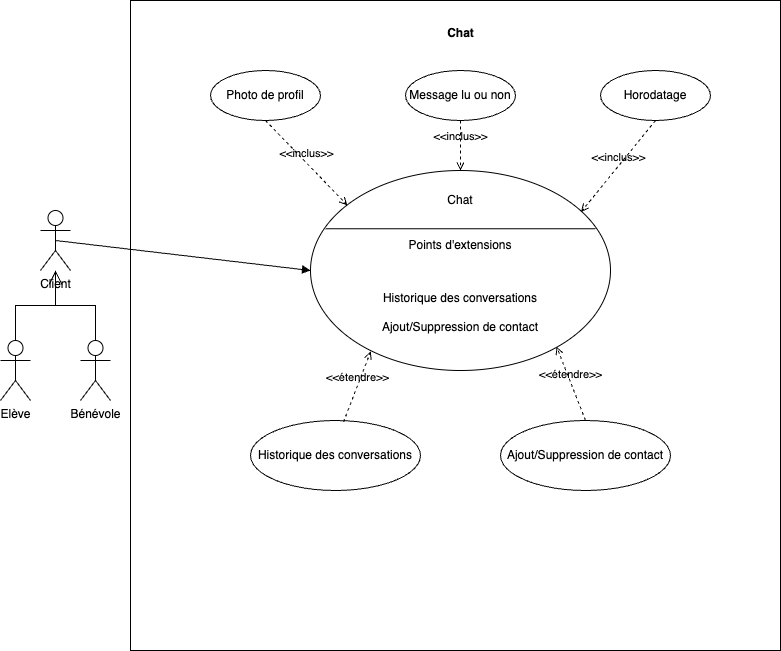

The diagram above was exported from draw.io. Its source (the exported page's mxGraphModel, read from the mxfile embedded in the PNG):
<mxGraphModel dx="954" dy="1778" grid="1" gridSize="10" guides="1" tooltips="1" connect="1" arrows="1" fold="1" page="1" pageScale="1" pageWidth="827" pageHeight="1169" math="0" shadow="0">
  <root>
    <mxCell id="0" />
    <mxCell id="1" parent="0" />
    <mxCell id="RR1bEjhAEGDGJ3q-MFfW-35" value="" style="rounded=0;whiteSpace=wrap;html=1;" parent="1" vertex="1">
      <mxGeometry x="140" y="-20" width="650" height="650" as="geometry" />
    </mxCell>
    <mxCell id="RR1bEjhAEGDGJ3q-MFfW-36" value="Chat" style="text;align=center;fontStyle=1;verticalAlign=middle;spacingLeft=3;spacingRight=3;strokeColor=none;rotatable=0;points=[[0,0.5],[1,0.5]];portConstraint=eastwest;html=1;" parent="1" vertex="1">
      <mxGeometry x="430" width="80" height="26" as="geometry" />
    </mxCell>
    <mxCell id="RR1bEjhAEGDGJ3q-MFfW-37" value="Client" style="shape=umlActor;verticalLabelPosition=bottom;verticalAlign=top;html=1;" parent="1" vertex="1">
      <mxGeometry x="50" y="190" width="30" height="60" as="geometry" />
    </mxCell>
    <mxCell id="RR1bEjhAEGDGJ3q-MFfW-38" value="Elève" style="shape=umlActor;verticalLabelPosition=bottom;verticalAlign=top;html=1;" parent="1" vertex="1">
      <mxGeometry x="10" y="320" width="30" height="60" as="geometry" />
    </mxCell>
    <mxCell id="RR1bEjhAEGDGJ3q-MFfW-39" value="Bénévole" style="shape=umlActor;verticalLabelPosition=bottom;verticalAlign=top;html=1;" parent="1" vertex="1">
      <mxGeometry x="90" y="320" width="30" height="60" as="geometry" />
    </mxCell>
    <mxCell id="RR1bEjhAEGDGJ3q-MFfW-40" value="" style="endArrow=open;endFill=1;endSize=12;html=1;rounded=0;exitX=0.5;exitY=0;exitDx=0;exitDy=0;exitPerimeter=0;edgeStyle=orthogonalEdgeStyle;" parent="1" source="RR1bEjhAEGDGJ3q-MFfW-38" target="RR1bEjhAEGDGJ3q-MFfW-37" edge="1">
      <mxGeometry width="160" relative="1" as="geometry">
        <mxPoint x="60" y="330" as="sourcePoint" />
        <mxPoint x="70" y="260" as="targetPoint" />
      </mxGeometry>
    </mxCell>
    <mxCell id="RR1bEjhAEGDGJ3q-MFfW-41" value="" style="endArrow=open;endFill=1;endSize=12;html=1;rounded=0;exitX=0.5;exitY=0;exitDx=0;exitDy=0;exitPerimeter=0;edgeStyle=orthogonalEdgeStyle;" parent="1" source="RR1bEjhAEGDGJ3q-MFfW-39" target="RR1bEjhAEGDGJ3q-MFfW-37" edge="1">
      <mxGeometry width="160" relative="1" as="geometry">
        <mxPoint x="35" y="330" as="sourcePoint" />
        <mxPoint x="75" y="260" as="targetPoint" />
      </mxGeometry>
    </mxCell>
    <mxCell id="RR1bEjhAEGDGJ3q-MFfW-42" value="" style="shape=ellipse;container=1;horizontal=1;horizontalStack=0;resizeParent=1;resizeParentMax=0;resizeLast=0;html=1;dashed=0;collapsible=0;" parent="1" vertex="1">
      <mxGeometry x="320" y="150" width="300" height="200" as="geometry" />
    </mxCell>
    <mxCell id="RR1bEjhAEGDGJ3q-MFfW-43" value="Chat" style="html=1;strokeColor=none;fillColor=none;align=center;verticalAlign=middle;rotatable=0;whiteSpace=wrap;" parent="RR1bEjhAEGDGJ3q-MFfW-42" vertex="1">
      <mxGeometry x="120" y="20" width="60" height="20" as="geometry" />
    </mxCell>
    <mxCell id="RR1bEjhAEGDGJ3q-MFfW-44" value="" style="line;strokeWidth=1;fillColor=none;rotatable=0;labelPosition=right;points=[];portConstraint=eastwest;dashed=0;resizeWidth=1;" parent="RR1bEjhAEGDGJ3q-MFfW-42" vertex="1">
      <mxGeometry x="14.999999999999996" y="50" width="270" height="16.666666666666668" as="geometry" />
    </mxCell>
    <mxCell id="RR1bEjhAEGDGJ3q-MFfW-45" value="Points d'extensions" style="text;html=1;align=center;verticalAlign=middle;rotatable=0;fillColor=none;strokeColor=none;whiteSpace=wrap;" parent="RR1bEjhAEGDGJ3q-MFfW-42" vertex="1">
      <mxGeometry x="90" y="50" width="120" height="50" as="geometry" />
    </mxCell>
    <mxCell id="RR1bEjhAEGDGJ3q-MFfW-54" value="Historique des conversations&lt;br&gt;&lt;br&gt;Ajout/Suppression de contact&lt;br&gt;" style="text;html=1;align=center;verticalAlign=middle;rotatable=0;fillColor=none;strokeColor=none;whiteSpace=wrap;" parent="RR1bEjhAEGDGJ3q-MFfW-42" vertex="1">
      <mxGeometry y="116.66666666666667" width="300" height="50" as="geometry" />
    </mxCell>
    <mxCell id="RR1bEjhAEGDGJ3q-MFfW-47" value="" style="html=1;verticalAlign=bottom;labelBackgroundColor=none;endArrow=block;endFill=1;rounded=0;exitX=0.5;exitY=0.5;exitDx=0;exitDy=0;exitPerimeter=0;entryX=0;entryY=0.5;entryDx=0;entryDy=0;" parent="1" source="RR1bEjhAEGDGJ3q-MFfW-37" target="RR1bEjhAEGDGJ3q-MFfW-42" edge="1">
      <mxGeometry width="160" relative="1" as="geometry">
        <mxPoint x="110.00000000000006" y="390" as="sourcePoint" />
        <mxPoint x="174" y="406.50429799426934" as="targetPoint" />
      </mxGeometry>
    </mxCell>
    <mxCell id="RR1bEjhAEGDGJ3q-MFfW-48" value="Historique des conversations" style="ellipse;html=1;whiteSpace=wrap;" parent="1" vertex="1">
      <mxGeometry x="260" y="400" width="170" height="70" as="geometry" />
    </mxCell>
    <mxCell id="RR1bEjhAEGDGJ3q-MFfW-49" value="&amp;lt;&amp;lt;étendre&amp;gt;&amp;gt;" style="html=1;verticalAlign=bottom;labelBackgroundColor=none;endArrow=open;endFill=0;dashed=1;rounded=0;exitX=0.547;exitY=0.021;exitDx=0;exitDy=0;exitPerimeter=0;entryX=0.201;entryY=0.904;entryDx=0;entryDy=0;entryPerimeter=0;" parent="1" source="RR1bEjhAEGDGJ3q-MFfW-48" target="RR1bEjhAEGDGJ3q-MFfW-42" edge="1">
      <mxGeometry width="160" relative="1" as="geometry">
        <mxPoint x="330" y="310" as="sourcePoint" />
        <mxPoint x="320" y="350" as="targetPoint" />
      </mxGeometry>
    </mxCell>
    <mxCell id="RR1bEjhAEGDGJ3q-MFfW-50" value="Ajout/Suppression de contact" style="ellipse;html=1;whiteSpace=wrap;" parent="1" vertex="1">
      <mxGeometry x="510" y="400" width="170" height="70" as="geometry" />
    </mxCell>
    <mxCell id="RR1bEjhAEGDGJ3q-MFfW-52" value="&amp;lt;&amp;lt;étendre&amp;gt;&amp;gt;" style="html=1;verticalAlign=bottom;labelBackgroundColor=none;endArrow=open;endFill=0;dashed=1;rounded=0;exitX=0.5;exitY=0;exitDx=0;exitDy=0;entryX=0.82;entryY=0.88;entryDx=0;entryDy=0;entryPerimeter=0;" parent="1" source="RR1bEjhAEGDGJ3q-MFfW-50" target="RR1bEjhAEGDGJ3q-MFfW-42" edge="1">
      <mxGeometry width="160" relative="1" as="geometry">
        <mxPoint x="263" y="411" as="sourcePoint" />
        <mxPoint x="470" y="370" as="targetPoint" />
      </mxGeometry>
    </mxCell>
    <mxCell id="RR1bEjhAEGDGJ3q-MFfW-56" value="Photo de profil" style="ellipse;html=1;whiteSpace=wrap;" parent="1" vertex="1">
      <mxGeometry x="220" y="50" width="110" height="50" as="geometry" />
    </mxCell>
    <mxCell id="RR1bEjhAEGDGJ3q-MFfW-57" value="Message lu ou non" style="ellipse;html=1;whiteSpace=wrap;" parent="1" vertex="1">
      <mxGeometry x="415" y="50" width="110" height="50" as="geometry" />
    </mxCell>
    <mxCell id="RR1bEjhAEGDGJ3q-MFfW-58" value="Horodatage" style="ellipse;html=1;whiteSpace=wrap;" parent="1" vertex="1">
      <mxGeometry x="610" y="50" width="110" height="50" as="geometry" />
    </mxCell>
    <mxCell id="RR1bEjhAEGDGJ3q-MFfW-60" value="&amp;lt;&amp;lt;inclus&amp;gt;&amp;gt;" style="html=1;verticalAlign=bottom;labelBackgroundColor=none;endArrow=open;endFill=0;dashed=1;rounded=0;exitX=0.5;exitY=1;exitDx=0;exitDy=0;entryX=0.123;entryY=0.174;entryDx=0;entryDy=0;entryPerimeter=0;" parent="1" source="RR1bEjhAEGDGJ3q-MFfW-56" target="RR1bEjhAEGDGJ3q-MFfW-42" edge="1">
      <mxGeometry width="160" relative="1" as="geometry">
        <mxPoint x="290" y="140" as="sourcePoint" />
        <mxPoint x="450" y="140" as="targetPoint" />
      </mxGeometry>
    </mxCell>
    <mxCell id="RR1bEjhAEGDGJ3q-MFfW-62" value="&amp;lt;&amp;lt;inclus&amp;gt;&amp;gt;" style="html=1;verticalAlign=bottom;labelBackgroundColor=none;endArrow=open;endFill=0;dashed=1;rounded=0;exitX=0.5;exitY=1;exitDx=0;exitDy=0;entryX=0.5;entryY=0;entryDx=0;entryDy=0;" parent="1" source="RR1bEjhAEGDGJ3q-MFfW-57" target="RR1bEjhAEGDGJ3q-MFfW-42" edge="1">
      <mxGeometry width="160" relative="1" as="geometry">
        <mxPoint x="450" y="120" as="sourcePoint" />
        <mxPoint x="610" y="120" as="targetPoint" />
      </mxGeometry>
    </mxCell>
    <mxCell id="RR1bEjhAEGDGJ3q-MFfW-63" value="&amp;lt;&amp;lt;inclus&amp;gt;&amp;gt;" style="html=1;verticalAlign=bottom;labelBackgroundColor=none;endArrow=open;endFill=0;dashed=1;rounded=0;exitX=0.5;exitY=1;exitDx=0;exitDy=0;entryX=0.902;entryY=0.207;entryDx=0;entryDy=0;entryPerimeter=0;" parent="1" source="RR1bEjhAEGDGJ3q-MFfW-58" target="RR1bEjhAEGDGJ3q-MFfW-42" edge="1">
      <mxGeometry width="160" relative="1" as="geometry">
        <mxPoint x="480" y="110" as="sourcePoint" />
        <mxPoint x="480" y="160" as="targetPoint" />
      </mxGeometry>
    </mxCell>
  </root>
</mxGraphModel>